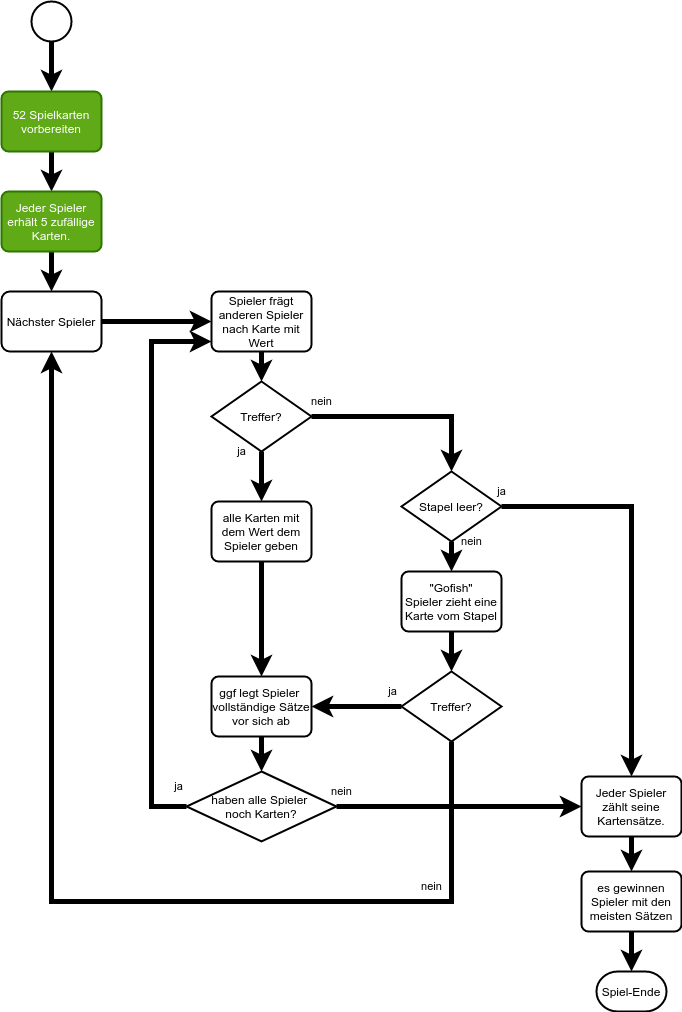

The diagram above was exported from draw.io. Its source (the exported page's mxGraphModel, read from the mxfile embedded in the PNG):
<mxGraphModel dx="1591" dy="666" grid="1" gridSize="10" guides="1" tooltips="1" connect="1" arrows="1" fold="1" page="1" pageScale="1" pageWidth="850" pageHeight="1100" math="0" shadow="0">
  <root>
    <mxCell id="0" />
    <mxCell id="1" parent="0" />
    <mxCell id="4" value="" style="edgeStyle=orthogonalEdgeStyle;rounded=0;orthogonalLoop=1;jettySize=auto;html=1;strokeWidth=5;" parent="1" source="2" target="3" edge="1">
      <mxGeometry relative="1" as="geometry" />
    </mxCell>
    <mxCell id="2" value="" style="strokeWidth=2;html=1;shape=mxgraph.flowchart.start_2;whiteSpace=wrap;" parent="1" vertex="1">
      <mxGeometry x="80" y="10" width="40" height="40" as="geometry" />
    </mxCell>
    <mxCell id="11" value="" style="edgeStyle=orthogonalEdgeStyle;rounded=0;orthogonalLoop=1;jettySize=auto;html=1;strokeWidth=5;" parent="1" source="3" target="5" edge="1">
      <mxGeometry relative="1" as="geometry" />
    </mxCell>
    <mxCell id="3" value="52 Spielkarten&lt;br&gt;vorbereiten" style="rounded=1;whiteSpace=wrap;html=1;absoluteArcSize=1;arcSize=14;strokeWidth=2;fillColor=#60a917;strokeColor=#2D7600;fontColor=#ffffff;" parent="1" vertex="1">
      <mxGeometry x="50" y="100" width="100" height="60" as="geometry" />
    </mxCell>
    <mxCell id="12" value="" style="edgeStyle=orthogonalEdgeStyle;rounded=0;orthogonalLoop=1;jettySize=auto;html=1;strokeWidth=5;" parent="1" source="5" target="37" edge="1">
      <mxGeometry relative="1" as="geometry">
        <Array as="points" />
      </mxGeometry>
    </mxCell>
    <mxCell id="5" value="Jeder Spieler erhält 5 zufällige Karten.&lt;span style=&quot;color: rgba(0 , 0 , 0 , 0) ; font-family: monospace ; font-size: 0px&quot;&gt;%3CmxGraphModel%3E%3Croot%3E%3CmxCell%20id%3D%220%22%2F%3E%3CmxCell%20id%3D%221%22%20parent%3D%220%22%2F%3E%3CmxCell%20id%3D%222%22%20value%3D%2252%20Spielkarten%26lt%3Bbr%26gt%3Bvorbereiten%22%20style%3D%22rounded%3D1%3BwhiteSpace%3Dwrap%3Bhtml%3D1%3BabsoluteArcSize%3D1%3BarcSize%3D14%3BstrokeWidth%3D2%3B%22%20vertex%3D%221%22%20parent%3D%221%22%3E%3CmxGeometry%20x%3D%22260%22%20y%3D%22120%22%20width%3D%22100%22%20height%3D%2260%22%20as%3D%22geometry%22%2F%3E%3C%2FmxCell%3E%3C%2Froot%3E%3C%2FmxGraphModel%3E&lt;/span&gt;" style="rounded=1;whiteSpace=wrap;html=1;absoluteArcSize=1;arcSize=14;strokeWidth=2;fillColor=#60a917;strokeColor=#2D7600;fontColor=#ffffff;" parent="1" vertex="1">
      <mxGeometry x="50" y="200" width="100" height="60" as="geometry" />
    </mxCell>
    <mxCell id="13" value="" style="edgeStyle=orthogonalEdgeStyle;rounded=0;orthogonalLoop=1;jettySize=auto;html=1;strokeWidth=5;" parent="1" source="6" target="7" edge="1">
      <mxGeometry relative="1" as="geometry" />
    </mxCell>
    <mxCell id="6" value="Spieler frägt&lt;br&gt;anderen Spieler&lt;br&gt;nach Karte mit Wert" style="rounded=1;whiteSpace=wrap;html=1;absoluteArcSize=1;arcSize=14;strokeWidth=2;" parent="1" vertex="1">
      <mxGeometry x="260" y="300" width="100" height="60" as="geometry" />
    </mxCell>
    <mxCell id="14" value="ja" style="edgeStyle=orthogonalEdgeStyle;rounded=0;orthogonalLoop=1;jettySize=auto;html=1;strokeWidth=5;" parent="1" source="7" target="8" edge="1">
      <mxGeometry x="-1" y="-20" relative="1" as="geometry">
        <Array as="points">
          <mxPoint x="310" y="480" />
          <mxPoint x="310" y="480" />
        </Array>
        <mxPoint as="offset" />
      </mxGeometry>
    </mxCell>
    <mxCell id="17" value="nein" style="edgeStyle=orthogonalEdgeStyle;rounded=0;orthogonalLoop=1;jettySize=auto;html=1;strokeWidth=5;" parent="1" source="7" target="19" edge="1">
      <mxGeometry x="-0.8974" y="15" relative="1" as="geometry">
        <mxPoint as="offset" />
      </mxGeometry>
    </mxCell>
    <mxCell id="7" value="Treffer?" style="strokeWidth=2;html=1;shape=mxgraph.flowchart.decision;whiteSpace=wrap;" parent="1" vertex="1">
      <mxGeometry x="260" y="390" width="100" height="70" as="geometry" />
    </mxCell>
    <mxCell id="22" value="" style="edgeStyle=orthogonalEdgeStyle;rounded=0;orthogonalLoop=1;jettySize=auto;html=1;strokeWidth=5;" parent="1" source="8" target="46" edge="1">
      <mxGeometry relative="1" as="geometry">
        <mxPoint x="310.0000000000002" y="655" as="targetPoint" />
        <Array as="points">
          <mxPoint x="310" y="650" />
        </Array>
      </mxGeometry>
    </mxCell>
    <mxCell id="8" value="alle Karten mit dem Wert dem Spieler geben" style="rounded=1;whiteSpace=wrap;html=1;absoluteArcSize=1;arcSize=14;strokeWidth=2;" parent="1" vertex="1">
      <mxGeometry x="260" y="510" width="100" height="60" as="geometry" />
    </mxCell>
    <mxCell id="34" value="" style="edgeStyle=orthogonalEdgeStyle;rounded=0;orthogonalLoop=1;jettySize=auto;html=1;strokeWidth=5;" parent="1" source="15" target="43" edge="1">
      <mxGeometry relative="1" as="geometry">
        <mxPoint x="360.0000000000002" y="685" as="targetPoint" />
      </mxGeometry>
    </mxCell>
    <mxCell id="38" value="ja" style="edgeStyle=orthogonalEdgeStyle;rounded=0;orthogonalLoop=1;jettySize=auto;html=1;strokeWidth=5;" parent="1" source="39" target="6" edge="1">
      <mxGeometry x="-0.9722" y="-20" relative="1" as="geometry">
        <Array as="points">
          <mxPoint x="200" y="815" />
          <mxPoint x="200" y="350" />
        </Array>
        <mxPoint as="offset" />
      </mxGeometry>
    </mxCell>
    <mxCell id="15" value="&quot;Gofish&quot;&lt;br&gt;Spieler zieht eine Karte vom Stapel" style="rounded=1;whiteSpace=wrap;html=1;absoluteArcSize=1;arcSize=14;strokeWidth=2;" parent="1" vertex="1">
      <mxGeometry x="450" y="580" width="100" height="60" as="geometry" />
    </mxCell>
    <mxCell id="20" value="nein" style="edgeStyle=orthogonalEdgeStyle;rounded=0;orthogonalLoop=1;jettySize=auto;html=1;strokeWidth=5;" parent="1" source="19" target="15" edge="1">
      <mxGeometry x="-1" y="20" relative="1" as="geometry">
        <Array as="points">
          <mxPoint x="500" y="620" />
          <mxPoint x="500" y="620" />
        </Array>
        <mxPoint as="offset" />
      </mxGeometry>
    </mxCell>
    <mxCell id="27" value="ja" style="edgeStyle=orthogonalEdgeStyle;rounded=0;orthogonalLoop=1;jettySize=auto;html=1;strokeWidth=5;" parent="1" source="19" target="25" edge="1">
      <mxGeometry x="-1" y="15" relative="1" as="geometry">
        <mxPoint as="offset" />
      </mxGeometry>
    </mxCell>
    <mxCell id="19" value="Stapel leer?" style="strokeWidth=2;html=1;shape=mxgraph.flowchart.decision;whiteSpace=wrap;" parent="1" vertex="1">
      <mxGeometry x="450" y="480" width="100" height="70" as="geometry" />
    </mxCell>
    <mxCell id="28" value="" style="edgeStyle=orthogonalEdgeStyle;rounded=0;orthogonalLoop=1;jettySize=auto;html=1;strokeWidth=5;" parent="1" source="25" target="26" edge="1">
      <mxGeometry relative="1" as="geometry" />
    </mxCell>
    <mxCell id="25" value="Jeder Spieler&lt;br&gt;zählt seine Kartensätze." style="rounded=1;whiteSpace=wrap;html=1;absoluteArcSize=1;arcSize=14;strokeWidth=2;" parent="1" vertex="1">
      <mxGeometry x="630" y="785" width="100" height="60" as="geometry" />
    </mxCell>
    <mxCell id="33" value="" style="edgeStyle=orthogonalEdgeStyle;rounded=0;orthogonalLoop=1;jettySize=auto;html=1;strokeWidth=5;" parent="1" source="26" target="31" edge="1">
      <mxGeometry relative="1" as="geometry" />
    </mxCell>
    <mxCell id="26" value="es gewinnen&lt;br&gt;Spieler mit den meisten Sätzen" style="rounded=1;whiteSpace=wrap;html=1;absoluteArcSize=1;arcSize=14;strokeWidth=2;" parent="1" vertex="1">
      <mxGeometry x="630" y="880" width="100" height="60" as="geometry" />
    </mxCell>
    <mxCell id="31" value="Spiel-Ende" style="strokeWidth=2;html=1;shape=mxgraph.flowchart.terminator;whiteSpace=wrap;" parent="1" vertex="1">
      <mxGeometry x="645" y="980" width="70" height="40" as="geometry" />
    </mxCell>
    <mxCell id="36" value="" style="edgeStyle=orthogonalEdgeStyle;rounded=0;orthogonalLoop=1;jettySize=auto;html=1;strokeWidth=5;" parent="1" source="37" target="6" edge="1">
      <mxGeometry relative="1" as="geometry">
        <mxPoint x="190" y="330" as="sourcePoint" />
      </mxGeometry>
    </mxCell>
    <mxCell id="37" value="Nächster Spieler" style="whiteSpace=wrap;html=1;rounded=1;strokeWidth=2;arcSize=14;" parent="1" vertex="1">
      <mxGeometry x="50" y="300" width="100" height="60" as="geometry" />
    </mxCell>
    <mxCell id="42" value="nein" style="edgeStyle=orthogonalEdgeStyle;rounded=0;orthogonalLoop=1;jettySize=auto;html=1;strokeWidth=5;" parent="1" source="39" target="25" edge="1">
      <mxGeometry x="-0.9592" y="15" relative="1" as="geometry">
        <mxPoint x="610" y="625" as="targetPoint" />
        <mxPoint as="offset" />
      </mxGeometry>
    </mxCell>
    <mxCell id="39" value="haben alle Spieler &lt;br&gt;noch Karten?" style="strokeWidth=2;html=1;shape=mxgraph.flowchart.decision;whiteSpace=wrap;" parent="1" vertex="1">
      <mxGeometry x="235" y="780" width="150" height="70" as="geometry" />
    </mxCell>
    <mxCell id="44" value="nein" style="edgeStyle=orthogonalEdgeStyle;rounded=0;orthogonalLoop=1;jettySize=auto;html=1;strokeWidth=5;" parent="1" source="43" target="37" edge="1">
      <mxGeometry x="-0.7383" y="-20" relative="1" as="geometry">
        <Array as="points">
          <mxPoint x="500" y="910" />
          <mxPoint x="100" y="910" />
        </Array>
        <mxPoint as="offset" />
      </mxGeometry>
    </mxCell>
    <mxCell id="48" value="ja" style="edgeStyle=orthogonalEdgeStyle;rounded=0;orthogonalLoop=1;jettySize=auto;html=1;strokeWidth=5;" parent="1" source="43" target="46" edge="1">
      <mxGeometry x="-0.8" y="-15" relative="1" as="geometry">
        <Array as="points" />
        <mxPoint as="offset" />
      </mxGeometry>
    </mxCell>
    <mxCell id="43" value="Treffer?" style="strokeWidth=2;html=1;shape=mxgraph.flowchart.decision;whiteSpace=wrap;" parent="1" vertex="1">
      <mxGeometry x="450" y="680" width="100" height="70" as="geometry" />
    </mxCell>
    <mxCell id="49" value="" style="edgeStyle=orthogonalEdgeStyle;rounded=0;orthogonalLoop=1;jettySize=auto;html=1;strokeWidth=5;" parent="1" source="46" target="39" edge="1">
      <mxGeometry relative="1" as="geometry" />
    </mxCell>
    <mxCell id="46" value="ggf legt Spieler&amp;nbsp; vollständige Sätze vor sich ab" style="rounded=1;whiteSpace=wrap;html=1;absoluteArcSize=1;arcSize=14;strokeWidth=2;" parent="1" vertex="1">
      <mxGeometry x="260" y="685" width="100" height="60" as="geometry" />
    </mxCell>
  </root>
</mxGraphModel>